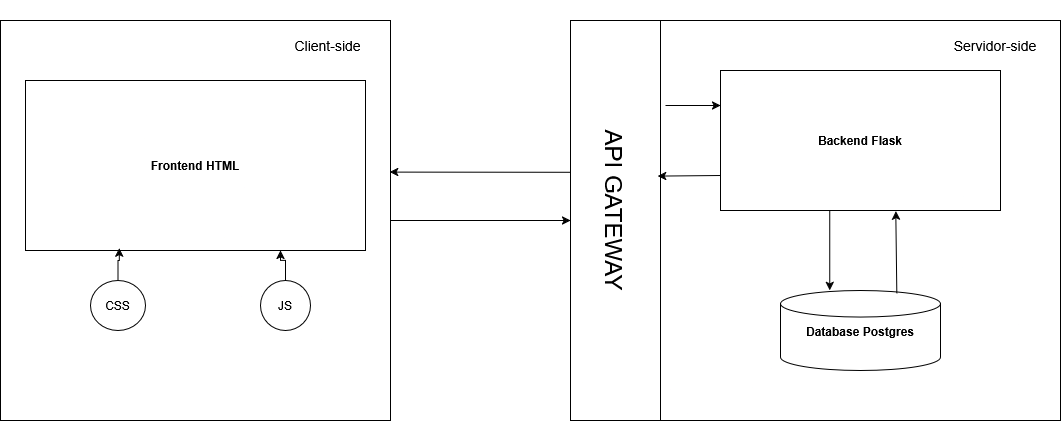

The diagram above was exported from draw.io. Its source (the exported page's mxGraphModel, read from the mxfile embedded in the PNG):
<mxGraphModel dx="1427" dy="773" grid="1" gridSize="10" guides="1" tooltips="1" connect="1" arrows="1" fold="1" page="1" pageScale="1" pageWidth="827" pageHeight="1169" math="0" shadow="0">
  <root>
    <mxCell id="0" />
    <mxCell id="1" parent="0" />
    <mxCell id="_oRB5ZcVO-X_dVrEfEpj-17" style="edgeStyle=orthogonalEdgeStyle;rounded=0;orthogonalLoop=1;jettySize=auto;html=1;entryX=0;entryY=0.5;entryDx=0;entryDy=0;" parent="1" source="_oRB5ZcVO-X_dVrEfEpj-3" target="_oRB5ZcVO-X_dVrEfEpj-16" edge="1">
      <mxGeometry relative="1" as="geometry" />
    </mxCell>
    <mxCell id="_oRB5ZcVO-X_dVrEfEpj-3" value="" style="rounded=0;whiteSpace=wrap;html=1;" parent="1" vertex="1">
      <mxGeometry x="30" y="60" width="390" height="400" as="geometry" />
    </mxCell>
    <mxCell id="_oRB5ZcVO-X_dVrEfEpj-4" value="&lt;font style=&quot;font-size: 14px;&quot;&gt;Client-side&lt;/font&gt;" style="text;html=1;align=center;verticalAlign=middle;whiteSpace=wrap;rounded=0;" parent="1" vertex="1">
      <mxGeometry x="320" y="70" width="75" height="30" as="geometry" />
    </mxCell>
    <object label="%mdlLabel%" mdlLabel="Frontend HTML" tags="Frontend" placeholders="1" tooltip="It represents visual interfaces, being a Micro-FrontEnd or any other type of visual interface." id="_oRB5ZcVO-X_dVrEfEpj-5">
      <mxCell style="rounded=0;html=1;fontStyle=1;spacingTop=2;spacingBottom=2;spacingLeft=2;spacingRight=2;spacing=2;whiteSpace=wrap;aspect=fixed;metaData={&quot;mdlLabel&quot;:{&quot;editable&quot;:true},&quot;tooltip&quot;:{&quot;editable&quot;:false}};metaEdit=1;" parent="1" vertex="1">
        <mxGeometry x="55" y="120" width="340" height="170" as="geometry" />
      </mxCell>
    </object>
    <mxCell id="_oRB5ZcVO-X_dVrEfEpj-6" value="CSS" style="ellipse;whiteSpace=wrap;html=1;" parent="1" vertex="1">
      <mxGeometry x="120" y="320" width="55" height="50" as="geometry" />
    </mxCell>
    <mxCell id="_oRB5ZcVO-X_dVrEfEpj-14" style="edgeStyle=orthogonalEdgeStyle;rounded=0;orthogonalLoop=1;jettySize=auto;html=1;entryX=0.75;entryY=1;entryDx=0;entryDy=0;" parent="1" source="_oRB5ZcVO-X_dVrEfEpj-8" target="_oRB5ZcVO-X_dVrEfEpj-5" edge="1">
      <mxGeometry relative="1" as="geometry" />
    </mxCell>
    <mxCell id="_oRB5ZcVO-X_dVrEfEpj-8" value="JS" style="ellipse;whiteSpace=wrap;html=1;" parent="1" vertex="1">
      <mxGeometry x="290" y="320" width="50" height="50" as="geometry" />
    </mxCell>
    <mxCell id="_oRB5ZcVO-X_dVrEfEpj-13" style="edgeStyle=orthogonalEdgeStyle;rounded=0;orthogonalLoop=1;jettySize=auto;html=1;entryX=0.276;entryY=0.986;entryDx=0;entryDy=0;entryPerimeter=0;" parent="1" source="_oRB5ZcVO-X_dVrEfEpj-6" target="_oRB5ZcVO-X_dVrEfEpj-5" edge="1">
      <mxGeometry relative="1" as="geometry" />
    </mxCell>
    <mxCell id="_oRB5ZcVO-X_dVrEfEpj-16" value="" style="rounded=0;whiteSpace=wrap;html=1;" parent="1" vertex="1">
      <mxGeometry x="600" y="60" width="90" height="400" as="geometry" />
    </mxCell>
    <mxCell id="_oRB5ZcVO-X_dVrEfEpj-18" value="&lt;font style=&quot;font-size: 24px;&quot;&gt;API GATEWAY&lt;/font&gt;" style="text;html=1;align=center;verticalAlign=middle;whiteSpace=wrap;rounded=0;rotation=90;" parent="1" vertex="1">
      <mxGeometry x="435" y="200" width="420" height="100" as="geometry" />
    </mxCell>
    <mxCell id="_oRB5ZcVO-X_dVrEfEpj-19" value="" style="rounded=0;whiteSpace=wrap;html=1;" parent="1" vertex="1">
      <mxGeometry x="690" y="60" width="400" height="400" as="geometry" />
    </mxCell>
    <object label="%mdlLabel%" mdlLabel="Backend Flask" tags="Backend Flask" placeholders="1" tooltip="It represents visual interfaces, being a Micro-FrontEnd or any other type of visual interface." id="_oRB5ZcVO-X_dVrEfEpj-20">
      <mxCell style="rounded=0;html=1;fontStyle=1;spacingTop=2;spacingBottom=2;spacingLeft=2;spacingRight=2;spacing=2;whiteSpace=wrap;aspect=fixed;metaData={&quot;mdlLabel&quot;:{&quot;editable&quot;:true},&quot;tooltip&quot;:{&quot;editable&quot;:false}};metaEdit=1;" parent="1" vertex="1">
        <mxGeometry x="750" y="110" width="280" height="140" as="geometry" />
      </mxCell>
    </object>
    <mxCell id="_oRB5ZcVO-X_dVrEfEpj-22" value="" style="endArrow=classic;html=1;rounded=0;exitX=0.25;exitY=0;exitDx=0;exitDy=0;entryX=0;entryY=0.25;entryDx=0;entryDy=0;" parent="1" source="_oRB5ZcVO-X_dVrEfEpj-18" target="_oRB5ZcVO-X_dVrEfEpj-20" edge="1">
      <mxGeometry width="50" height="50" relative="1" as="geometry">
        <mxPoint x="650" y="230" as="sourcePoint" />
        <mxPoint x="700" y="180" as="targetPoint" />
      </mxGeometry>
    </mxCell>
    <object label="%mdlLabel%" placeholders="1" mdlLabel="Database Postgres" tags="Database Postgres" tooltip="Represents Micro-Database or any type of relational or non-relational source data instance." id="_oRB5ZcVO-X_dVrEfEpj-23">
      <mxCell style="strokeWidth=1;shape=mxgraph.flowchart.database;fontColor=#000000;fillColor=#FFFFFF;fontStyle=1;html=1;fontStyle=1;whiteSpace=wrap;aspect=fixed;verticalAlign=middle;spacingTop=3;spacingBottom=2;spacingLeft=2;spacingRight=2;spacing=2;metaData={&quot;mdlLabel&quot;:{&quot;editable&quot;:true},&quot;tooltip&quot;:{&quot;editable&quot;:false}};metaEdit=1;" parent="1" vertex="1">
        <mxGeometry x="810" y="330" width="160" height="80" as="geometry" />
      </mxCell>
    </object>
    <mxCell id="_oRB5ZcVO-X_dVrEfEpj-25" value="" style="endArrow=classic;html=1;rounded=0;exitX=0.409;exitY=0.957;exitDx=0;exitDy=0;exitPerimeter=0;entryX=0.998;entryY=0.379;entryDx=0;entryDy=0;entryPerimeter=0;" parent="1" source="_oRB5ZcVO-X_dVrEfEpj-18" target="_oRB5ZcVO-X_dVrEfEpj-3" edge="1">
      <mxGeometry width="50" height="50" relative="1" as="geometry">
        <mxPoint x="650" y="300" as="sourcePoint" />
        <mxPoint x="700" y="250" as="targetPoint" />
      </mxGeometry>
    </mxCell>
    <mxCell id="_oRB5ZcVO-X_dVrEfEpj-28" value="" style="endArrow=classic;html=1;rounded=0;exitX=0.727;exitY=0.034;exitDx=0;exitDy=0;exitPerimeter=0;entryX=0.626;entryY=1.005;entryDx=0;entryDy=0;entryPerimeter=0;" parent="1" source="_oRB5ZcVO-X_dVrEfEpj-23" target="_oRB5ZcVO-X_dVrEfEpj-20" edge="1">
      <mxGeometry width="50" height="50" relative="1" as="geometry">
        <mxPoint x="500" y="380" as="sourcePoint" />
        <mxPoint x="550" y="330" as="targetPoint" />
      </mxGeometry>
    </mxCell>
    <mxCell id="_oRB5ZcVO-X_dVrEfEpj-29" style="edgeStyle=orthogonalEdgeStyle;rounded=0;orthogonalLoop=1;jettySize=auto;html=1;entryX=0.308;entryY=-0.003;entryDx=0;entryDy=0;entryPerimeter=0;" parent="1" source="_oRB5ZcVO-X_dVrEfEpj-20" target="_oRB5ZcVO-X_dVrEfEpj-23" edge="1">
      <mxGeometry relative="1" as="geometry">
        <Array as="points">
          <mxPoint x="860" y="290" />
        </Array>
      </mxGeometry>
    </mxCell>
    <mxCell id="_oRB5ZcVO-X_dVrEfEpj-31" value="" style="endArrow=classic;html=1;rounded=0;exitX=0;exitY=0.75;exitDx=0;exitDy=0;entryX=-0.007;entryY=0.389;entryDx=0;entryDy=0;entryPerimeter=0;" parent="1" source="_oRB5ZcVO-X_dVrEfEpj-20" target="_oRB5ZcVO-X_dVrEfEpj-19" edge="1">
      <mxGeometry width="50" height="50" relative="1" as="geometry">
        <mxPoint x="650" y="300" as="sourcePoint" />
        <mxPoint x="700" y="250" as="targetPoint" />
      </mxGeometry>
    </mxCell>
    <mxCell id="_oRB5ZcVO-X_dVrEfEpj-32" value="&lt;font style=&quot;font-size: 14px;&quot;&gt;Servidor-side&lt;/font&gt;" style="text;html=1;align=center;verticalAlign=middle;whiteSpace=wrap;rounded=0;" parent="1" vertex="1">
      <mxGeometry x="980" y="70" width="90" height="30" as="geometry" />
    </mxCell>
  </root>
</mxGraphModel>